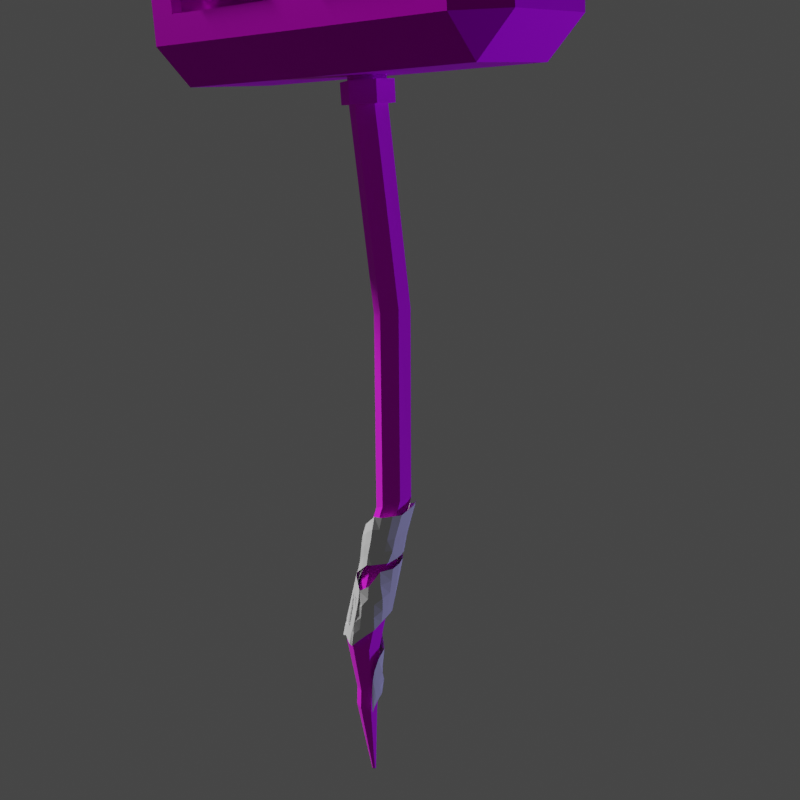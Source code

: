 # Source: hammer.blend  (saved by Blender 2.91.10; exported with 4.5.12 LTS)
import bpy
from mathutils import Matrix  # noqa: F401  (used for matrix-valued properties, if any)

bpy.ops.wm.read_factory_settings(use_empty=True)
scene = bpy.context.scene
scene.name = 'Scene'

# ---- collections
col_render_necessities = bpy.data.collections.new('Render Necessities'); scene.collection.children.link(col_render_necessities)
col_collection = bpy.data.collections.new('Collection'); scene.collection.children.link(col_collection)

# ---- images (referenced by path relative to the original .blend; pixels are not part of the script)
import os
ASSET_DIR = os.environ.get("B2B_ASSET_DIR", "")  # directory of the original .blend (textures are referenced by path, not embedded)
HERE = os.path.dirname(os.path.abspath(__file__))  # packed textures are extracted next to this script under _unpacked/

def load_image(name, relpath, width, height, colorspace="sRGB"):
    """Load a texture the original file referenced (path relative to the .blend, or extracted next to this script)."""
    p = next((c for c in (os.path.join(HERE, relpath), os.path.join(ASSET_DIR, relpath)) if relpath and os.path.exists(c)), "")
    if p:
        img = bpy.data.images.load(p, check_existing=True)
        img.name = name
    else:  # same state as the original file: an image datablock whose file is absent (Cycles renders it pink)
        img = bpy.data.images.new(name, width, height)
        img.source = "FILE"
        img.filepath = "//" + (relpath or name)
    img.colorspace_settings.name = colorspace
    return img
img_allcolors_tif_002 = load_image('allcolors.tif.002', 'allcolors.tif', 1024, 1024, 'sRGB')

# ---- materials (node trees are filled in below, after node groups)
mat_lowpolycolor = bpy.data.materials.new('LowPolyColor')
mat_lowpolycolor.use_transparent_shadow = False
mat_lowpolymetal = bpy.data.materials.new('LowPolyMetal')
mat_lowpolymetal.use_transparent_shadow = False

# ---- material node trees
mat_lowpolycolor.use_nodes = True; mat_lowpolycolor.node_tree.nodes.clear()
_N = mat_lowpolycolor.node_tree.nodes; _L = mat_lowpolycolor.node_tree.links
n0 = _N.new('ShaderNodeBsdfPrincipled'); n0.name = 'Principled BSDF'; n0.location = (10, 300)
n0.distribution = 'GGX'
n0.subsurface_method = 'BURLEY'
n0.inputs[2].default_value = 1.0
n0.inputs[3].default_value = 1.45
n0.inputs[13].default_value = 0.5255
n0.inputs[27].default_value = (0.0, 0.0, 0.0, 1.0)
n0.inputs[28].default_value = 1.0
n1 = _N.new('ShaderNodeOutputMaterial'); n1.name = 'Material Output'; n1.location = (300, 300)
n2 = _N.new('ShaderNodeTexImage'); n2.name = 'Image Texture'; n2.location = (-439, 263)
n2.image = img_allcolors_tif_002
n2.interpolation = 'Closest'
_L.new(n0.outputs[0], n1.inputs[0])
_L.new(n2.outputs[0], n0.inputs[0])
n1.is_active_output = True
mat_lowpolymetal.use_nodes = True; mat_lowpolymetal.node_tree.nodes.clear()
_N = mat_lowpolymetal.node_tree.nodes; _L = mat_lowpolymetal.node_tree.links
n0 = _N.new('ShaderNodeBsdfPrincipled'); n0.name = 'Principled BSDF'; n0.location = (10, 300)
n0.distribution = 'GGX'
n0.subsurface_method = 'BURLEY'
n0.inputs[1].default_value = 1.0
n0.inputs[2].default_value = 0.6982
n0.inputs[3].default_value = 1.45
n0.inputs[13].default_value = 0.5255
n0.inputs[27].default_value = (0.0, 0.0, 0.0, 1.0)
n0.inputs[28].default_value = 1.0
n1 = _N.new('ShaderNodeOutputMaterial'); n1.name = 'Material Output'; n1.location = (300, 300)
n2 = _N.new('ShaderNodeTexImage'); n2.name = 'Image Texture'; n2.location = (-439, 263)
n2.image = img_allcolors_tif_002
n2.interpolation = 'Closest'
_L.new(n0.outputs[0], n1.inputs[0])
_L.new(n2.outputs[0], n0.inputs[0])
n1.is_active_output = True

# ---- world
world_world = bpy.data.worlds.new('World'); scene.world = world_world
world_world.use_nodes = True; world_world.node_tree.nodes.clear()
_N = world_world.node_tree.nodes; _L = world_world.node_tree.links
n0 = _N.new('ShaderNodeOutputWorld'); n0.name = 'World Output'; n0.location = (300, 300)
n1 = _N.new('ShaderNodeBackground'); n1.name = 'Background'; n1.location = (10, 300)
n1.inputs[0].default_value = (0.05088, 0.05088, 0.05088, 1.0)
_L.new(n1.outputs[0], n0.inputs[0])
n0.is_active_output = True
world_world.color = (0.05088, 0.05088, 0.05088)
world_world.use_sun_shadow = False
world_world.sun_shadow_jitter_overblur = 0.0

# ---- cameras
cam_camera = bpy.data.cameras.new('Camera')
cam_camera.clip_end = 100.0
cam_camera.ortho_scale = 7.314

# ---- lights
light_light = bpy.data.lights.new('Light', 'SUN')
light_light.transmission_factor = 0.0
light_light.angle = 0.1993
light_light.energy = 3.0
light_light.shadow_soft_size = 0.1
light_light.shadow_cascade_max_distance = 1000.0
light_sun = bpy.data.lights.new('Sun', 'SUN')
light_sun.color = (0.3604, 0.342, 1.0)
light_sun.transmission_factor = 0.0
light_sun.energy = 1.0
light_sun.shadow_soft_size = 0.125

# ---- meshes
me_cylinder_004 = bpy.data.meshes.new('Cylinder.004')
me_cylinder_004.from_pydata([(-2.206e-09, 0.00558, -0.5018), (0.03654, 0.03721, 2.31), (0.004833, 0.00279, -0.5018), (0.04357, 0.03315, 2.31), (0.004833, -0.00279, -0.5018), (0.04357, 0.02503, 2.31), (-2.694e-09, -0.00558, -0.5018), (0.03654, 0.02098, 2.31), (-0.004833, -0.00279, -0.5018), (0.02951, 0.02503, 2.31), (-0.004833, 0.00279, -0.5018), (0.02951, 0.03315, 2.31), (-0.07648, 0.04976, 0.3755), (-0.03716, 0.02684, 0.3548), (-0.03694, -0.02292, 0.3499), (-0.07604, -0.04976, 0.3658), (-0.1154, -0.02684, 0.3865), (-0.1156, 0.02292, 0.3914), (0.03101, 0.07908, 2.229), (0.07402, 0.05423, 2.228), (0.07404, 0.004244, 2.227), (0.03104, -0.02089, 2.229), (-0.01197, 0.00396, 2.23), (-0.01199, 0.05394, 2.23), (0.06722, 0.05454, 2.11), (0.06725, 0.004569, 2.109), (0.02447, -0.02066, 2.111), (-0.01833, 0.004079, 2.114), (-0.01836, 0.05405, 2.115), (0.02442, 0.07928, 2.113), (0.02677, 0.07928, 2.178), (0.06969, 0.05448, 2.176), (0.06971, 0.004502, 2.175), (0.02681, -0.02067, 2.177), (-0.01611, 0.004131, 2.179), (-0.01614, 0.05411, 2.179), (-0.05077, 0.06029, 0.2777), (-0.01013, 0.03693, 0.262), (-0.009836, -0.01208, 0.2536), (-0.05019, -0.03773, 0.2609), (-0.09083, -0.01437, 0.2765), (-0.09112, 0.03464, 0.2849), (0.02622, 0.04392, -0.27), (0.02646, 0.01512, -0.2788), (0.0004647, 0.001046, -0.2848), (-0.02577, 0.01576, -0.2821), (-0.02601, 0.04455, -0.2733), (-1.568e-05, 0.05863, -0.2673), (-0.003717, 0.06062, -0.209), (-0.003586, 0.09439, -0.05148), (-0.004783, 0.03958, 0.1912), (0.03712, 0.07138, -0.05497), (-0.004549, -0.007598, 0.1835), (0.0377, 0.02631, -0.06764), (-0.04407, -0.03116, 0.1875), (-0.003091, 0.00379, -0.07656), (-0.08211, -0.008027, 0.1994), (-0.04442, 0.02721, -0.07328), (-0.08218, 0.03729, 0.2069), (-0.04429, 0.07267, -0.06083), (-0.04446, 0.06167, 0.2026), (0.02392, 0.04479, -0.2108), (0.02336, 0.01374, -0.2167), (-0.003619, -0.0004149, -0.221), (-0.03041, 0.01437, -0.2193), (-0.0313, 0.04516, -0.2133), (0.08457, 0.06314, 2.175), (0.0822, 0.06307, 2.11), (0.08467, -0.004015, 2.175), (0.08222, -0.003988, 2.11), (0.02685, -0.03789, 2.177), (0.02467, -0.03788, 2.112), (-0.03105, -0.00443, 2.179), (-0.03314, -0.00464, 2.115), (-0.03106, 0.06268, 2.18), (-0.03327, 0.06258, 2.116), (0.02448, 0.09649, 2.113), (0.02668, 0.0965, 2.178), (0.02463, 0.05326, 1.474), (0.02291, 0.003344, 1.474), (-0.02011, -0.02061, 1.478), (-0.06141, 0.005359, 1.483), (-0.05969, 0.05527, 1.483), (-0.01668, 0.07922, 1.479), (0.02112, 0.05268, 1.42), (0.01867, 0.002815, 1.419), (-0.02463, -0.02055, 1.422), (-0.06548, 0.00594, 1.426), (-0.06302, 0.0558, 1.426), (-0.01972, 0.07917, 1.423), (-0.01896, 0.09816, 1.423), (-0.01637, 0.09822, 1.479), (-0.07586, 0.0652, 1.484), (-0.07828, -0.003326, 1.484), (-0.02089, -0.03959, 1.478), (0.03904, -0.006641, 1.473), (0.0413, 0.0623, 1.473), (0.03801, 0.06132, 1.419), (0.0347, -0.00733, 1.418), (-0.02528, -0.03954, 1.422), (-0.08225, -0.002914, 1.427), (-0.07913, 0.06584, 1.427), (-0.01355, 0.002541, 0.8882), (-0.01466, -0.04727, 0.8855), (-0.05586, -0.07238, 0.8948), (-0.09595, -0.04767, 0.907), (-0.09483, 0.002141, 0.9097), (-0.05363, 0.02725, 0.9004)], [], [(18, 1, 3, 19), (19, 3, 5, 20), (20, 5, 7, 21), (21, 7, 9, 22), (3, 1, 11, 9, 7, 5), (22, 9, 11, 23), (23, 11, 1, 18), (0, 2, 4, 6, 8, 10), (37, 38, 52, 50), (41, 17, 12, 36), (40, 41, 58, 56), (40, 16, 17, 41), (44, 43, 62, 63), (39, 15, 16, 40), (36, 37, 50, 60), (38, 14, 15, 39), (47, 46, 65, 48), (37, 13, 14, 38), (39, 40, 56, 54), (36, 12, 13, 37), (35, 23, 18, 30), (34, 22, 23, 35), (33, 21, 22, 34), (32, 20, 21, 33), (31, 19, 20, 32), (30, 18, 19, 31), (83, 29, 24, 78), (78, 24, 25, 79), (79, 25, 26, 80), (80, 26, 27, 81), (81, 27, 28, 82), (82, 28, 29, 83), (34, 35, 74, 72), (26, 25, 69, 71), (30, 31, 66, 77), (29, 28, 75, 76), (33, 34, 72, 70), (25, 24, 67, 69), (43, 42, 61, 62), (46, 45, 64, 65), (38, 39, 54, 52), (42, 47, 48, 61), (41, 36, 60, 58), (45, 44, 63, 64), (0, 47, 42, 2), (2, 42, 43, 4), (4, 43, 44, 6), (6, 44, 45, 8), (8, 45, 46, 10), (10, 46, 47, 0), (65, 59, 49, 48), (64, 57, 59, 65), (63, 55, 57, 64), (62, 53, 55, 63), (61, 51, 53, 62), (48, 49, 51, 61), (49, 60, 50, 51), (51, 50, 52, 53), (53, 52, 54, 55), (55, 54, 56, 57), (57, 56, 58, 59), (59, 58, 60, 49), (76, 77, 66, 67), (67, 66, 68, 69), (69, 68, 70, 71), (71, 70, 72, 73), (73, 72, 74, 75), (75, 74, 77, 76), (31, 32, 68, 66), (27, 26, 71, 73), (35, 30, 77, 74), (24, 29, 76, 67), (32, 33, 70, 68), (28, 27, 73, 75), (88, 87, 100, 101), (80, 81, 93, 94), (84, 89, 90, 97), (83, 78, 96, 91), (87, 86, 99, 100), (81, 82, 92, 93), (107, 89, 84, 102), (102, 84, 85, 103), (103, 85, 86, 104), (104, 86, 87, 105), (105, 87, 88, 106), (106, 88, 89, 107), (101, 92, 91, 90), (100, 93, 92, 101), (99, 94, 93, 100), (98, 95, 94, 99), (97, 96, 95, 98), (90, 91, 96, 97), (85, 84, 97, 98), (79, 80, 94, 95), (89, 88, 101, 90), (82, 83, 91, 92), (86, 85, 98, 99), (78, 79, 95, 96), (17, 106, 107, 12), (16, 105, 106, 17), (15, 104, 105, 16), (14, 103, 104, 15), (13, 102, 103, 14), (12, 107, 102, 13)])
_uv = me_cylinder_004.uv_layers.new(name='UVMap')
_uv.uv.foreach_set('vector', [0.5189, 0.3181, 0.5189, 0.3183, 0.5158, 0.3183, 0.5158, 0.3181, 0.5158, 0.3181, 0.5158, 0.3183, 0.5127, 0.3183, 0.5127, 0.3181, 0.5127, 0.3181, 0.5127, 0.3183, 0.5096, 0.3183, 0.5096, 0.3181, 0.5096, 0.3181, 0.5096, 0.3183, 0.5065, 0.3183, 0.5065, 0.3181, 0.5088, 0.3066, 0.5049, 0.3088, 0.5011, 0.3066, 0.5011, 0.3021, 0.5049, 0.2999, 0.5088, 0.3021, 0.5065, 0.3181, 0.5065, 0.3183, 0.5034, 0.3183, 0.5034, 0.3181, 0.5034, 0.3181, 0.5034, 0.3183, 0.5003, 0.3183, 0.5003, 0.3181, 0.5143, 0.3088, 0.5181, 0.3066, 0.5181, 0.3021, 0.5143, 0.2999, 0.5104, 0.3021, 0.5104, 0.3066, 0.5165, 0.3104, 0.5134, 0.3104, 0.5134, 0.3104, 0.5165, 0.3104, 0.5034, 0.3142, 0.5034, 0.3152, 0.5003, 0.3152, 0.5003, 0.3142, 0.5072, 0.3104, 0.5041, 0.3104, 0.5041, 0.3104, 0.5072, 0.3104, 0.5065, 0.3142, 0.5065, 0.3152, 0.5034, 0.3152, 0.5034, 0.3142, 0.5103, 0.3069, 0.5134, 0.3069, 0.5134, 0.3069, 0.5103, 0.3069, 0.5096, 0.3142, 0.5096, 0.3152, 0.5065, 0.3152, 0.5065, 0.3142, 0.5196, 0.3104, 0.5165, 0.3104, 0.5165, 0.3104, 0.5196, 0.3104, 0.5127, 0.3142, 0.5127, 0.3152, 0.5096, 0.3152, 0.5096, 0.3142, 0.501, 0.3069, 0.5041, 0.3069, 0.5041, 0.3069, 0.501, 0.3069, 0.5158, 0.3142, 0.5158, 0.3152, 0.5127, 0.3152, 0.5127, 0.3142, 0.5103, 0.3104, 0.5072, 0.3104, 0.5072, 0.3104, 0.5103, 0.3104, 0.5189, 0.3142, 0.5189, 0.3152, 0.5158, 0.3152, 0.5158, 0.3142, 0.5034, 0.318, 0.5034, 0.3181, 0.5003, 0.3181, 0.5003, 0.318, 0.5065, 0.318, 0.5065, 0.3181, 0.5034, 0.3181, 0.5034, 0.318, 0.5096, 0.318, 0.5096, 0.3181, 0.5065, 0.3181, 0.5065, 0.318, 0.5127, 0.318, 0.5127, 0.3181, 0.5096, 0.3181, 0.5096, 0.318, 0.5158, 0.318, 0.5158, 0.3181, 0.5127, 0.3181, 0.5127, 0.318, 0.5189, 0.318, 0.5189, 0.3181, 0.5158, 0.3181, 0.5158, 0.318, 0.5189, 0.3162, 0.5189, 0.3179, 0.5158, 0.3179, 0.5158, 0.3162, 0.5158, 0.3162, 0.5158, 0.3179, 0.5127, 0.3179, 0.5127, 0.3162, 0.5127, 0.3162, 0.5127, 0.3179, 0.5096, 0.3179, 0.5096, 0.3162, 0.5096, 0.3162, 0.5096, 0.3179, 0.5065, 0.3179, 0.5065, 0.3162, 0.5065, 0.3162, 0.5065, 0.3179, 0.5034, 0.3179, 0.5034, 0.3162, 0.5034, 0.3162, 0.5034, 0.3179, 0.5003, 0.3179, 0.5003, 0.3162, 0.6032, 0.02941, 0.6001, 0.02941, 0.6001, 0.02941, 0.6032, 0.02941, 0.6063, 0.02932, 0.6094, 0.02932, 0.6094, 0.02932, 0.6063, 0.02932, 0.6156, 0.02941, 0.6125, 0.02941, 0.6125, 0.02941, 0.6156, 0.02941, 0.597, 0.02932, 0.6001, 0.02932, 0.6001, 0.02932, 0.597, 0.02932, 0.6063, 0.02941, 0.6032, 0.02941, 0.6032, 0.02941, 0.6063, 0.02941, 0.6094, 0.02932, 0.6125, 0.02932, 0.6125, 0.02932, 0.6094, 0.02932, 0.5134, 0.3069, 0.5165, 0.3069, 0.5165, 0.3069, 0.5134, 0.3069, 0.5041, 0.3069, 0.5072, 0.3069, 0.5072, 0.3069, 0.5041, 0.3069, 0.5134, 0.3104, 0.5103, 0.3104, 0.5103, 0.3104, 0.5134, 0.3104, 0.5165, 0.3069, 0.5196, 0.3069, 0.5196, 0.3069, 0.5165, 0.3069, 0.5041, 0.3104, 0.501, 0.3104, 0.501, 0.3104, 0.5041, 0.3104, 0.5072, 0.3069, 0.5103, 0.3069, 0.5103, 0.3069, 0.5072, 0.3069, 0.5189, 0.309, 0.5189, 0.3107, 0.5158, 0.3107, 0.5158, 0.309, 0.5158, 0.309, 0.5158, 0.3107, 0.5127, 0.3107, 0.5127, 0.309, 0.5127, 0.309, 0.5127, 0.3107, 0.5096, 0.3107, 0.5096, 0.309, 0.5096, 0.309, 0.5096, 0.3107, 0.5065, 0.3107, 0.5065, 0.309, 0.5065, 0.309, 0.5065, 0.3107, 0.5034, 0.3107, 0.5034, 0.309, 0.5034, 0.309, 0.5034, 0.3107, 0.5003, 0.3107, 0.5003, 0.309, 0.5041, 0.3069, 0.5041, 0.3083, 0.501, 0.3083, 0.501, 0.3069, 0.5072, 0.3069, 0.5072, 0.3083, 0.5041, 0.3083, 0.5041, 0.3069, 0.5103, 0.3069, 0.5103, 0.3083, 0.5072, 0.3083, 0.5072, 0.3069, 0.5134, 0.3069, 0.5134, 0.3083, 0.5103, 0.3083, 0.5103, 0.3069, 0.5165, 0.3069, 0.5165, 0.3083, 0.5134, 0.3083, 0.5134, 0.3069, 0.5196, 0.3069, 0.5196, 0.3083, 0.5165, 0.3083, 0.5165, 0.3069, 0.5196, 0.3083, 0.5196, 0.3104, 0.5165, 0.3104, 0.5165, 0.3083, 0.5165, 0.3083, 0.5165, 0.3104, 0.5134, 0.3104, 0.5134, 0.3083, 0.5134, 0.3083, 0.5134, 0.3104, 0.5103, 0.3104, 0.5103, 0.3083, 0.5103, 0.3083, 0.5103, 0.3104, 0.5072, 0.3104, 0.5072, 0.3083, 0.5072, 0.3083, 0.5072, 0.3104, 0.5041, 0.3104, 0.5041, 0.3083, 0.5041, 0.3083, 0.5041, 0.3104, 0.501, 0.3104, 0.501, 0.3083, 0.6154, 0.02783, 0.6154, 0.02792, 0.6123, 0.02792, 0.6123, 0.02783, 0.6123, 0.02783, 0.6123, 0.02792, 0.6092, 0.02792, 0.6092, 0.02783, 0.6092, 0.02783, 0.6092, 0.02792, 0.6061, 0.02792, 0.6061, 0.02783, 0.6061, 0.02783, 0.6061, 0.02792, 0.603, 0.02792, 0.603, 0.02783, 0.603, 0.02783, 0.603, 0.02792, 0.5999, 0.02792, 0.5999, 0.02783, 0.5999, 0.02783, 0.5999, 0.02792, 0.5968, 0.02792, 0.5968, 0.02783, 0.6125, 0.02941, 0.6094, 0.02941, 0.6094, 0.02941, 0.6125, 0.02941, 0.6032, 0.02932, 0.6063, 0.02932, 0.6063, 0.02932, 0.6032, 0.02932, 0.6001, 0.02941, 0.597, 0.02941, 0.597, 0.02941, 0.6001, 0.02941, 0.6125, 0.02932, 0.6156, 0.02932, 0.6156, 0.02932, 0.6125, 0.02932, 0.6094, 0.02941, 0.6063, 0.02941, 0.6063, 0.02941, 0.6094, 0.02941, 0.6001, 0.02932, 0.6032, 0.02932, 0.6032, 0.02932, 0.6001, 0.02932, 0.6002, 0.1122, 0.6033, 0.1122, 0.6033, 0.1122, 0.6002, 0.1122, 0.6064, 0.1124, 0.6033, 0.1124, 0.6033, 0.1124, 0.6064, 0.1124, 0.6126, 0.1122, 0.6157, 0.1122, 0.6157, 0.1122, 0.6126, 0.1122, 0.6157, 0.1124, 0.6126, 0.1124, 0.6126, 0.1124, 0.6157, 0.1124, 0.6033, 0.1122, 0.6064, 0.1122, 0.6064, 0.1122, 0.6033, 0.1122, 0.6033, 0.1124, 0.6002, 0.1124, 0.6002, 0.1124, 0.6033, 0.1124, 0.5189, 0.3156, 0.5189, 0.316, 0.5158, 0.316, 0.5158, 0.3156, 0.5158, 0.3156, 0.5158, 0.316, 0.5127, 0.316, 0.5127, 0.3156, 0.5127, 0.3156, 0.5127, 0.316, 0.5096, 0.316, 0.5096, 0.3156, 0.5096, 0.3156, 0.5096, 0.316, 0.5065, 0.316, 0.5065, 0.3156, 0.5065, 0.3156, 0.5065, 0.316, 0.5034, 0.316, 0.5034, 0.3156, 0.5034, 0.3156, 0.5034, 0.316, 0.5003, 0.316, 0.5003, 0.3156, 0.6002, 0.1122, 0.6002, 0.1124, 0.5971, 0.1124, 0.5971, 0.1122, 0.6033, 0.1105, 0.6033, 0.1107, 0.6002, 0.1107, 0.6002, 0.1105, 0.6064, 0.1122, 0.6064, 0.1124, 0.6033, 0.1124, 0.6033, 0.1122, 0.6095, 0.1122, 0.6095, 0.1124, 0.6064, 0.1124, 0.6064, 0.1122, 0.6126, 0.1105, 0.6126, 0.1107, 0.6095, 0.1107, 0.6095, 0.1105, 0.6157, 0.1122, 0.6157, 0.1124, 0.6126, 0.1124, 0.6126, 0.1122, 0.6095, 0.1122, 0.6126, 0.1122, 0.6126, 0.1122, 0.6095, 0.1122, 0.6095, 0.1124, 0.6064, 0.1124, 0.6064, 0.1124, 0.6095, 0.1124, 0.5971, 0.1122, 0.6002, 0.1122, 0.6002, 0.1122, 0.5971, 0.1122, 0.6002, 0.1124, 0.5971, 0.1124, 0.5971, 0.1124, 0.6002, 0.1124, 0.6064, 0.1122, 0.6095, 0.1122, 0.6095, 0.1122, 0.6064, 0.1122, 0.6126, 0.1124, 0.6095, 0.1124, 0.6095, 0.1124, 0.6126, 0.1124, 0.5034, 0.3152, 0.5034, 0.3156, 0.5003, 0.3156, 0.5003, 0.3152, 0.5065, 0.3152, 0.5065, 0.3156, 0.5034, 0.3156, 0.5034, 0.3152, 0.5096, 0.3152, 0.5096, 0.3156, 0.5065, 0.3156, 0.5065, 0.3152, 0.5127, 0.3152, 0.5127, 0.3156, 0.5096, 0.3156, 0.5096, 0.3152, 0.5158, 0.3152, 0.5158, 0.3156, 0.5127, 0.3156, 0.5127, 0.3152, 0.5189, 0.3152, 0.5189, 0.3156, 0.5158, 0.3156, 0.5158, 0.3152])
me_cylinder_004.materials.append(mat_lowpolycolor)
me_cylinder_004.use_remesh_fix_poles = True
me_cylinder_004.use_remesh_preserve_attributes = False
me_cylinder_004.use_mirror_vertex_groups = False
me_cylinder_004.update()
me_cube_001 = bpy.data.meshes.new('Cube.001')
me_cube_001.from_pydata([(-0.4384, -0.1184, 1.521), (-0.3551, -0.2184, 1.687), (-0.3356, -0.2184, 1.962), (-0.3946, -0.1184, 2.138), (-0.4384, 0.177, 1.521), (-0.3551, 0.277, 1.687), (-0.3946, 0.177, 2.138), (-0.3356, 0.277, 1.962), (0.455, -0.1184, 1.458), (0.3961, -0.2184, 1.634), (0.4988, -0.1184, 2.075), (0.4156, -0.2184, 1.909), (0.455, 0.177, 1.458), (0.3961, 0.277, 1.634), (0.4988, 0.177, 2.075), (0.4156, 0.277, 1.909), (-0.531, -0.1184, 1.628), (-0.531, 0.177, 1.628), (-0.4313, -0.2184, 1.621), (-0.4017, -0.2184, 2.038), (-0.5014, -0.1184, 2.045), (-0.5014, 0.177, 2.045), (-0.4017, 0.277, 2.038), (-0.4313, 0.277, 1.621), (0.4621, 0.277, 1.558), (0.4917, 0.277, 1.975), (0.5915, 0.177, 1.968), (0.5619, 0.177, 1.55), (0.5619, -0.1184, 1.55), (0.5915, -0.1184, 1.968), (0.4917, -0.2184, 1.975), (0.4621, -0.2184, 1.558), (-0.2775, -0.1858, 1.721), (-0.2636, -0.1858, 1.917), (-0.2636, 0.2444, 1.917), (-0.2775, 0.2444, 1.721), (0.3241, 0.2444, 1.679), (0.338, 0.2444, 1.875), (0.338, -0.1858, 1.875), (0.3241, -0.1858, 1.679), (0.008336, 0.177, 1.489), (0.01541, 0.277, 1.589), (0.0521, 0.177, 2.106), (0.04502, 0.277, 2.007), (0.008336, -0.1184, 1.489), (0.01541, -0.2184, 1.589), (0.0521, -0.1184, 2.106), (0.04502, -0.2184, 2.007), (0.02045, 0.277, 1.66), (0.03998, 0.277, 1.936), (0.02045, -0.2184, 1.66), (0.03998, -0.2184, 1.936), (-0.05154, 0.2444, 1.705), (-0.03765, 0.2444, 1.901), (-0.05154, -0.1858, 1.705), (-0.03765, -0.1858, 1.901), (-0.3551, -0.1858, 1.687), (-0.3356, -0.1858, 1.962), (-0.3356, 0.2444, 1.962), (-0.3551, 0.2444, 1.687), (0.112, 0.2444, 1.891), (0.09808, -0.1858, 1.695), (0.09808, 0.2444, 1.695), (0.112, -0.1858, 1.891), (0.02045, 0.2444, 1.66), (0.3961, 0.2444, 1.634), (0.4156, 0.2444, 1.909), (0.4156, -0.1858, 1.909), (0.3961, -0.1858, 1.634), (0.03998, -0.1858, 1.936), (0.03998, 0.2444, 1.936), (0.02045, -0.1858, 1.66), (-0.05154, -0.2289, 1.705), (-0.03765, -0.2289, 1.901), (-0.2636, -0.2289, 1.917), (-0.2775, -0.2289, 1.721), (0.09808, 0.2876, 1.695), (0.112, 0.2876, 1.891), (0.338, 0.2876, 1.875), (0.3241, 0.2876, 1.679), (-0.2775, 0.2876, 1.721), (-0.2636, 0.2876, 1.917), (-0.03765, 0.2876, 1.901), (-0.05154, 0.2876, 1.705), (0.3241, -0.2289, 1.679), (0.338, -0.2289, 1.875), (0.112, -0.2289, 1.891), (0.09808, -0.2289, 1.695)], [], [(48, 5, 59, 64), (42, 6, 3, 46), (9, 11, 67, 68), (0, 18, 16), (19, 3, 20), (4, 17, 23), (6, 22, 21), (8, 28, 31), (10, 30, 29), (12, 24, 27), (14, 26, 25), (4, 0, 16, 17), (18, 19, 20, 16), (3, 6, 21, 20), (22, 23, 17, 21), (40, 4, 23, 41), (42, 14, 25, 43), (26, 27, 24, 25), (8, 12, 27, 28), (14, 10, 29, 26), (30, 31, 28, 29), (44, 8, 31, 45), (46, 3, 19, 47), (40, 12, 8, 44), (1, 2, 19, 18), (27, 26, 29, 28), (7, 5, 23, 22), (48, 13, 24, 41), (49, 7, 22, 43), (13, 15, 25, 24), (11, 9, 31, 30), (50, 1, 18, 45), (51, 11, 30, 47), (50, 9, 68, 71), (49, 15, 66, 70), (51, 2, 57, 69), (2, 1, 56, 57), (15, 13, 65, 66), (17, 16, 20, 21), (5, 7, 58, 59), (11, 51, 69, 67), (7, 49, 70, 58), (1, 50, 71, 56), (2, 51, 47, 19), (9, 50, 45, 31), (15, 49, 43, 25), (5, 48, 41, 23), (4, 40, 44, 0), (10, 46, 47, 30), (0, 44, 45, 18), (6, 42, 43, 22), (12, 40, 41, 24), (14, 42, 46, 10), (13, 48, 64, 65), (32, 33, 57, 56), (34, 35, 59, 58), (53, 34, 58, 70), (54, 32, 56, 71), (35, 52, 64, 59), (33, 55, 69, 57), (52, 53, 70, 64), (55, 54, 71, 69), (62, 36, 65, 64), (36, 37, 66, 65), (38, 39, 68, 67), (63, 38, 67, 69), (37, 60, 70, 66), (39, 61, 71, 68), (60, 62, 64, 70), (61, 63, 69, 71), (72, 73, 74, 75), (55, 73, 72, 54), (33, 74, 73, 55), (32, 75, 74, 33), (54, 72, 75, 32), (76, 77, 78, 79), (60, 77, 76, 62), (37, 78, 77, 60), (36, 79, 78, 37), (62, 76, 79, 36), (80, 81, 82, 83), (34, 81, 80, 35), (53, 82, 81, 34), (52, 83, 82, 53), (35, 80, 83, 52), (84, 85, 86, 87), (38, 85, 84, 39), (63, 86, 85, 38), (61, 87, 86, 63), (39, 84, 87, 61)])
_uv = me_cube_001.uv_layers.new(name='UVMap')
_uv.uv.foreach_set('vector', [0.5091, 0.02691, 0.5091, 0.02492, 0.5091, 0.02492, 0.5091, 0.02691, 0.5162, 0.03095, 0.5186, 0.03095, 0.5186, 0.03439, 0.5162, 0.03439, 0.5091, 0.03645, 0.5117, 0.03645, 0.5117, 0.03645, 0.5091, 0.03645, 0.5023, 0.03439, 0.5023, 0.03555, 0.5018, 0.03439, 0.5124, 0.04079, 0.5133, 0.04079, 0.5124, 0.04132, 0.5023, 0.03095, 0.5018, 0.03095, 0.5023, 0.02979, 0.5133, 0.02455, 0.5133, 0.02455, 0.5124, 0.02402, 0.507, 0.03439, 0.5076, 0.03439, 0.507, 0.03555, 0.5133, 0.03608, 0.5133, 0.03608, 0.5124, 0.03555, 0.507, 0.03095, 0.507, 0.02979, 0.5076, 0.03095, 0.5133, 0.03095, 0.5133, 0.03095, 0.5124, 0.02979, 0.5023, 0.03095, 0.5023, 0.03439, 0.5018, 0.03439, 0.5018, 0.03095, 0.5085, 0.01826, 0.5124, 0.01826, 0.5124, 0.01942, 0.5085, 0.01942, 0.5133, 0.01942, 0.5133, 0.02286, 0.5124, 0.02286, 0.5124, 0.01942, 0.5124, 0.02455, 0.5085, 0.02455, 0.5085, 0.02286, 0.5124, 0.02286, 0.5047, 0.03095, 0.5023, 0.03095, 0.5023, 0.02979, 0.5047, 0.02979, 0.5133, 0.02691, 0.5133, 0.02926, 0.5124, 0.02926, 0.5124, 0.02691, 0.5124, 0.03095, 0.5085, 0.03095, 0.5085, 0.02926, 0.5124, 0.02926, 0.507, 0.03439, 0.507, 0.03095, 0.5085, 0.03095, 0.5085, 0.03439, 0.5138, 0.03095, 0.5138, 0.03439, 0.5124, 0.03439, 0.5124, 0.03095, 0.5124, 0.03608, 0.5085, 0.03608, 0.5085, 0.03439, 0.5124, 0.03439, 0.5047, 0.03439, 0.507, 0.03439, 0.507, 0.03555, 0.5047, 0.03555, 0.5133, 0.03843, 0.5133, 0.04079, 0.5124, 0.04079, 0.5124, 0.03843, 0.5047, 0.03095, 0.507, 0.03095, 0.507, 0.03439, 0.5047, 0.03439, 0.5091, 0.04042, 0.5117, 0.04042, 0.5124, 0.04079, 0.5085, 0.04079, 0.5085, 0.03095, 0.5124, 0.03095, 0.5124, 0.03439, 0.5085, 0.03439, 0.5117, 0.02492, 0.5091, 0.02492, 0.5085, 0.02455, 0.5124, 0.02455, 0.5091, 0.02691, 0.5091, 0.02889, 0.5085, 0.02926, 0.5085, 0.02691, 0.5117, 0.02691, 0.5117, 0.02492, 0.5124, 0.02455, 0.5124, 0.02691, 0.5091, 0.02889, 0.5117, 0.02889, 0.5124, 0.02926, 0.5085, 0.02926, 0.5117, 0.03645, 0.5091, 0.03645, 0.5085, 0.03608, 0.5124, 0.03608, 0.5091, 0.03843, 0.5091, 0.04042, 0.5085, 0.04079, 0.5085, 0.03843, 0.5117, 0.03843, 0.5117, 0.03645, 0.5124, 0.03608, 0.5124, 0.03843, 0.5091, 0.03843, 0.5091, 0.03645, 0.5091, 0.03645, 0.5091, 0.03843, 0.5117, 0.02691, 0.5117, 0.02889, 0.5117, 0.02889, 0.5117, 0.02691, 0.5117, 0.03843, 0.5117, 0.04042, 0.5117, 0.04042, 0.5117, 0.03843, 0.5117, 0.04042, 0.5091, 0.04042, 0.5091, 0.04042, 0.5117, 0.04042, 0.5117, 0.02889, 0.5091, 0.02889, 0.5091, 0.02889, 0.5117, 0.02889, 0.5085, 0.02286, 0.5085, 0.01942, 0.5124, 0.01942, 0.5124, 0.02286, 0.5091, 0.02492, 0.5117, 0.02492, 0.5117, 0.02492, 0.5091, 0.02492, 0.5117, 0.03645, 0.5117, 0.03843, 0.5117, 0.03843, 0.5117, 0.03645, 0.5117, 0.02492, 0.5117, 0.02691, 0.5117, 0.02691, 0.5117, 0.02492, 0.5091, 0.04042, 0.5091, 0.03843, 0.5091, 0.03843, 0.5091, 0.04042, 0.5117, 0.04042, 0.5117, 0.03843, 0.5124, 0.03843, 0.5124, 0.04079, 0.5091, 0.03645, 0.5091, 0.03843, 0.5085, 0.03843, 0.5085, 0.03608, 0.5117, 0.02889, 0.5117, 0.02691, 0.5124, 0.02691, 0.5124, 0.02926, 0.5091, 0.02492, 0.5091, 0.02691, 0.5085, 0.02691, 0.5085, 0.02455, 0.5023, 0.03095, 0.5047, 0.03095, 0.5047, 0.03439, 0.5023, 0.03439, 0.5133, 0.03608, 0.5133, 0.03843, 0.5124, 0.03843, 0.5124, 0.03608, 0.5023, 0.03439, 0.5047, 0.03439, 0.5047, 0.03555, 0.5023, 0.03555, 0.5133, 0.02455, 0.5133, 0.02691, 0.5124, 0.02691, 0.5124, 0.02455, 0.507, 0.03095, 0.5047, 0.03095, 0.5047, 0.02979, 0.507, 0.02979, 0.5138, 0.03095, 0.5162, 0.03095, 0.5162, 0.03439, 0.5138, 0.03439, 0.5091, 0.02889, 0.5091, 0.02691, 0.5091, 0.02691, 0.5091, 0.02889, 0.5098, 0.04002, 0.511, 0.04002, 0.5117, 0.04042, 0.5091, 0.04042, 0.511, 0.02532, 0.5098, 0.02532, 0.5091, 0.02492, 0.5117, 0.02492, 0.511, 0.02651, 0.511, 0.02532, 0.5117, 0.02492, 0.5117, 0.02691, 0.5098, 0.03883, 0.5098, 0.04002, 0.5091, 0.04042, 0.5091, 0.03843, 0.5098, 0.02532, 0.5098, 0.02651, 0.5091, 0.02691, 0.5091, 0.02492, 0.511, 0.04002, 0.511, 0.03883, 0.5117, 0.03843, 0.5117, 0.04042, 0.5098, 0.02651, 0.511, 0.02651, 0.5117, 0.02691, 0.5091, 0.02691, 0.511, 0.03883, 0.5098, 0.03883, 0.5091, 0.03843, 0.5117, 0.03843, 0.5098, 0.0273, 0.5098, 0.02849, 0.5091, 0.02889, 0.5091, 0.02691, 0.5098, 0.02849, 0.511, 0.02849, 0.5117, 0.02889, 0.5091, 0.02889, 0.511, 0.03685, 0.5098, 0.03685, 0.5091, 0.03645, 0.5117, 0.03645, 0.511, 0.03804, 0.511, 0.03685, 0.5117, 0.03645, 0.5117, 0.03843, 0.511, 0.02849, 0.511, 0.0273, 0.5117, 0.02691, 0.5117, 0.02889, 0.5098, 0.03685, 0.5098, 0.03804, 0.5091, 0.03843, 0.5091, 0.03645, 0.511, 0.0273, 0.5098, 0.0273, 0.5091, 0.02691, 0.5117, 0.02691, 0.5098, 0.03804, 0.511, 0.03804, 0.5117, 0.03843, 0.5091, 0.03843, 0.5098, 0.03883, 0.511, 0.03883, 0.511, 0.04002, 0.5098, 0.04002, 0.511, 0.03883, 0.511, 0.03883, 0.5098, 0.03883, 0.5098, 0.03883, 0.511, 0.04002, 0.511, 0.04002, 0.511, 0.03883, 0.511, 0.03883, 0.5098, 0.04002, 0.5098, 0.04002, 0.511, 0.04002, 0.511, 0.04002, 0.5098, 0.03883, 0.5098, 0.03883, 0.5098, 0.04002, 0.5098, 0.04002, 0.5098, 0.0273, 0.511, 0.0273, 0.511, 0.02849, 0.5098, 0.02849, 0.511, 0.0273, 0.511, 0.0273, 0.5098, 0.0273, 0.5098, 0.0273, 0.511, 0.02849, 0.511, 0.02849, 0.511, 0.0273, 0.511, 0.0273, 0.5098, 0.02849, 0.5098, 0.02849, 0.511, 0.02849, 0.511, 0.02849, 0.5098, 0.0273, 0.5098, 0.0273, 0.5098, 0.02849, 0.5098, 0.02849, 0.5098, 0.02532, 0.511, 0.02532, 0.511, 0.02651, 0.5098, 0.02651, 0.511, 0.02532, 0.511, 0.02532, 0.5098, 0.02532, 0.5098, 0.02532, 0.511, 0.02651, 0.511, 0.02651, 0.511, 0.02532, 0.511, 0.02532, 0.5098, 0.02651, 0.5098, 0.02651, 0.511, 0.02651, 0.511, 0.02651, 0.5098, 0.02532, 0.5098, 0.02532, 0.5098, 0.02651, 0.5098, 0.02651, 0.5098, 0.03685, 0.511, 0.03685, 0.511, 0.03804, 0.5098, 0.03804, 0.511, 0.03685, 0.511, 0.03685, 0.5098, 0.03685, 0.5098, 0.03685, 0.511, 0.03804, 0.511, 0.03804, 0.511, 0.03685, 0.511, 0.03685, 0.5098, 0.03804, 0.5098, 0.03804, 0.511, 0.03804, 0.511, 0.03804, 0.5098, 0.03685, 0.5098, 0.03685, 0.5098, 0.03804, 0.5098, 0.03804])
me_cube_001.materials.append(mat_lowpolymetal)
me_cube_001.use_remesh_fix_poles = True
me_cube_001.use_remesh_preserve_attributes = False
me_cube_001.use_mirror_vertex_groups = False
me_cube_001.update()
me_plane = bpy.data.meshes.new('Plane')
me_plane.from_pydata([(-0.08633, -0.04424, -0.04114), (0.03769, -0.08707, -0.0004875), (-0.03577, 0.08165, -0.06272), (0.08825, 0.03881, -0.02206), (-0.0223, 0.08529, -0.08419), (0.1048, 0.02035, -0.0786), (-0.0989, 0.1296, -0.1513), (0.009735, 0.01668, -0.1401), (-0.1913, 0.06486, -0.1872), (-0.07829, -0.02226, -0.1523), (-0.209, 0.06873, -0.1189), (-0.09601, -0.01839, -0.08403), (-0.1818, 0.1672, -0.0533), (-0.0688, 0.08012, -0.01846), (-0.2092, 0.2466, -0.1573), (-0.0962, 0.1595, -0.1225), (-0.2404, 0.2248, -0.2022), (-0.1274, 0.1377, -0.1674), (-0.3137, 0.1638, -0.2655), (-0.2007, 0.07666, -0.2307), (-0.289, 0.155, -0.1107), (-0.176, 0.06788, -0.07591), (-0.2213, 0.1389, -0.04887), (-0.1082, 0.05179, -0.01403), (-0.1318, 0.1058, -0.01223), (-0.01762, 0.01548, -0.01451), (-0.08084, 0.1202, -0.05187), (0.03219, 0.03304, -0.01703), (-0.03734, 0.1041, -0.09803), (0.09737, 0.08589, -0.06844), (-0.05735, -0.1037, -0.08232), (0.06667, -0.1465, -0.04166), (0.09496, -0.07377, -0.1208), (0.1366, -0.1824, -0.08479), (0.231, -0.1252, -0.1302), (0.2391, -0.1799, -0.1147)], [], [(0, 1, 3, 2), (2, 3, 5, 4), (4, 5, 7, 6), (6, 7, 9, 8), (8, 9, 11, 10), (10, 11, 13, 12), (12, 13, 15, 14), (14, 15, 17, 16), (16, 17, 19, 18), (18, 19, 21, 20), (20, 21, 23, 22), (22, 23, 25, 24), (24, 25, 27, 26), (26, 27, 29, 28), (1, 0, 30, 31), (31, 30, 32, 33), (33, 32, 34, 35)])
_uv = me_plane.uv_layers.new(name='UVMap')
_uv.uv.foreach_set('vector', [0.0, 0.0, 1.0, 0.0, 1.0, 1.0, 0.0, 1.0, 0.0, 1.0, 1.0, 1.0, 1.0, 1.0, 0.0, 1.0, 0.0, 1.0, 1.0, 1.0, 1.0, 1.0, 0.0, 1.0, 0.0, 1.0, 1.0, 1.0, 1.0, 1.0, 0.0, 1.0, 0.0, 1.0, 1.0, 1.0, 1.0, 1.0, 0.0, 1.0, 0.0, 1.0, 1.0, 1.0, 1.0, 1.0, 0.0, 1.0, 0.0, 1.0, 1.0, 1.0, 1.0, 1.0, 0.0, 1.0, 0.0, 1.0, 1.0, 1.0, 1.0, 1.0, 0.0, 1.0, 0.0, 1.0, 1.0, 1.0, 1.0, 1.0, 0.0, 1.0, 0.0, 1.0, 1.0, 1.0, 1.0, 1.0, 0.0, 1.0, 0.0, 1.0, 1.0, 1.0, 1.0, 1.0, 0.0, 1.0, 0.0, 1.0, 1.0, 1.0, 1.0, 1.0, 0.0, 1.0, 0.0, 1.0, 1.0, 1.0, 1.0, 1.0, 0.0, 1.0, 0.0, 1.0, 1.0, 1.0, 1.0, 1.0, 0.0, 1.0, 1.0, 0.0, 0.0, 0.0, 0.0, 0.0, 1.0, 0.0, 1.0, 0.0, 0.0, 0.0, 0.0, 0.0, 1.0, 0.0, 1.0, 0.0, 0.0, 0.0, 0.0, 0.0, 1.0, 0.0])
me_plane.use_remesh_fix_poles = True
me_plane.use_remesh_preserve_attributes = False
me_plane.use_mirror_vertex_groups = False
me_plane.update()

# ---- objects
ob_camera = bpy.data.objects.new('Camera', cam_camera)
ob_light = bpy.data.objects.new('Light', light_light)
ob_sun = bpy.data.objects.new('Sun', light_sun)
ob_handle = bpy.data.objects.new('Handle', me_cylinder_004)
ob_hammer = bpy.data.objects.new('Hammer', me_cube_001)
ob_sleeve = bpy.data.objects.new('Sleeve', me_plane)

# ---- transforms, parenting, visibility, modifiers, constraints
ob_camera.location = (-1.811, 2.224, 1.52)
ob_camera.rotation_euler = (1.276, 7.246e-07, 3.798)
ob_camera.lock_rotations_4d = False
ob_camera.empty_display_type = 'ARROWS'
ob_camera.color = (0.0, 0.0, 0.0, 0.0)
ob_camera.display_type = 'WIRE'
ob_camera.lineart.crease_threshold = 0.0
ob_light.location = (4.076, 1.005, 5.904)
ob_light.rotation_euler = (0.7186, 0.008478, 1.828)
ob_light.lock_rotations_4d = False
ob_light.empty_display_type = 'ARROWS'
ob_light.color = (0.0, 0.0, 0.0, 0.0)
ob_light.lineart.crease_threshold = 0.0
ob_sun.location = (-6.054, -9.772, -0.5496)
ob_sun.rotation_euler = (1.968, -0.07432, -0.8009)
ob_sun.lineart.crease_threshold = 0.0
ob_handle.parent = ob_hammer
ob_handle.location = (0.0, 0.0, 3.679e-08)
ob_handle.lineart.crease_threshold = 0.0
_vg = ob_handle.vertex_groups.new(name='BottomNut')
_vg = ob_handle.vertex_groups.new(name='TopNut')
_vg = ob_handle.vertex_groups.new(name='Sleeve')
ob_hammer.location = (0.0, 0.0, 0.0)
ob_hammer.lineart.crease_threshold = 0.0
ob_sleeve.parent = ob_hammer
ob_sleeve.location = (0.06469, 0.02704, 0.01173)
ob_sleeve.rotation_euler = (1.687, 0.7857, 1.614)
ob_sleeve.lineart.crease_threshold = 0.0
_m = ob_sleeve.modifiers.new('Subdivision', 'SUBSURF')
_m.uv_smooth = 'PRESERVE_CORNERS'
_m.subdivision_type = 'SIMPLE'
_m = ob_sleeve.modifiers.new('Shrinkwrap', 'SHRINKWRAP')
_m.wrap_mode = 'OUTSIDE_SURFACE'
_m.target = ob_handle
_m.offset = 0.015

# ---- collection membership
col_render_necessities.objects.link(ob_camera)
col_render_necessities.objects.link(ob_light)
col_render_necessities.objects.link(ob_sun)
col_collection.objects.link(ob_handle)
col_collection.objects.link(ob_hammer)
col_collection.objects.link(ob_sleeve)

# ---- scene / render settings (as saved in the file)
scene.camera = ob_camera
scene.frame_start = 1; scene.frame_end = 250; scene.frame_set(0)
scene.render.engine = 'BLENDER_EEVEE_NEXT'
scene.render.resolution_x = 1024
scene.render.resolution_y = 1024
scene.cycles.samples = 256
scene.cycles.sampling_pattern = 'TABULATED_SOBOL'
scene.cycles.use_adaptive_sampling = False
scene.cycles.use_light_tree = False
scene.view_settings.view_transform = 'Filmic'
bpy.context.view_layer.update()
